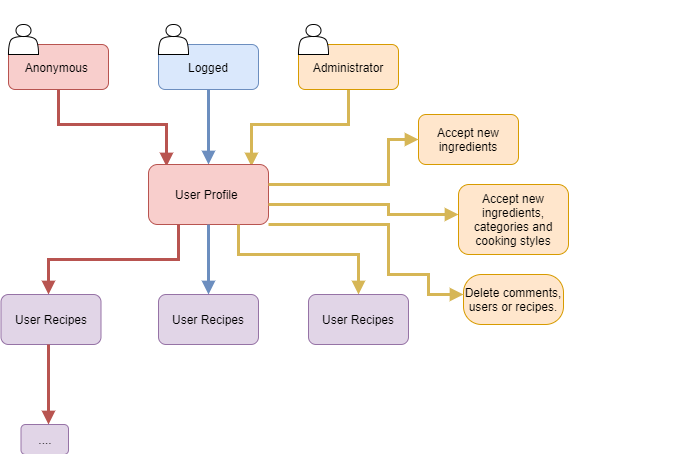

The diagram above was exported from draw.io. Its source (the exported page's mxGraphModel, read from the mxfile embedded in the PNG):
<mxGraphModel dx="1382" dy="764" grid="1" gridSize="10" guides="1" tooltips="1" connect="1" arrows="1" fold="1" page="1" pageScale="1" pageWidth="850" pageHeight="1100" math="0" shadow="0">
  <root>
    <mxCell id="0" />
    <mxCell id="1" parent="0" />
    <mxCell id="DZzJJoauuxQb40DjSZlp-25" style="edgeStyle=orthogonalEdgeStyle;rounded=0;orthogonalLoop=1;jettySize=auto;html=1;exitX=1.008;exitY=0.117;exitDx=0;exitDy=0;endArrow=block;endFill=1;exitPerimeter=0;entryX=0;entryY=0.5;entryDx=0;entryDy=0;" edge="1" parent="1" target="DZzJJoauuxQb40DjSZlp-26">
      <mxGeometry relative="1" as="geometry">
        <mxPoint x="320" y="187" as="targetPoint" />
        <mxPoint x="250.96000000000004" y="187.01999999999998" as="sourcePoint" />
      </mxGeometry>
    </mxCell>
    <mxCell id="DZzJJoauuxQb40DjSZlp-1" value="Home" style="rounded=1;whiteSpace=wrap;html=1;fillColor=#e1d5e7;strokeColor=#9673a6;" vertex="1" parent="1">
      <mxGeometry x="130" y="170" width="120" height="60" as="geometry" />
    </mxCell>
    <mxCell id="DZzJJoauuxQb40DjSZlp-17" style="edgeStyle=orthogonalEdgeStyle;rounded=0;orthogonalLoop=1;jettySize=auto;html=1;exitX=1;exitY=0.5;exitDx=0;exitDy=0;endArrow=block;endFill=1;" edge="1" parent="1" source="DZzJJoauuxQb40DjSZlp-2">
      <mxGeometry relative="1" as="geometry">
        <mxPoint x="320" y="290" as="targetPoint" />
      </mxGeometry>
    </mxCell>
    <mxCell id="DZzJJoauuxQb40DjSZlp-2" value="User Profile&amp;nbsp;" style="rounded=1;whiteSpace=wrap;html=1;fillColor=#f8cecc;strokeColor=#b85450;" vertex="1" parent="1">
      <mxGeometry x="130" y="260" width="120" height="60" as="geometry" />
    </mxCell>
    <mxCell id="DZzJJoauuxQb40DjSZlp-3" value="Ranking" style="rounded=1;whiteSpace=wrap;html=1;fillColor=#e1d5e7;strokeColor=#9673a6;" vertex="1" parent="1">
      <mxGeometry x="130" y="350" width="120" height="60" as="geometry" />
    </mxCell>
    <mxCell id="DZzJJoauuxQb40DjSZlp-4" value="Login/Sign Up" style="rounded=1;whiteSpace=wrap;html=1;fillColor=#e1d5e7;strokeColor=#9673a6;" vertex="1" parent="1">
      <mxGeometry x="130" y="440" width="120" height="60" as="geometry" />
    </mxCell>
    <mxCell id="DZzJJoauuxQb40DjSZlp-9" value="" style="endArrow=none;html=1;" edge="1" parent="1">
      <mxGeometry width="50" height="50" relative="1" as="geometry">
        <mxPoint x="100" y="550" as="sourcePoint" />
        <mxPoint x="100" y="200" as="targetPoint" />
      </mxGeometry>
    </mxCell>
    <mxCell id="DZzJJoauuxQb40DjSZlp-11" value="" style="endArrow=none;html=1;entryX=0;entryY=0.5;entryDx=0;entryDy=0;" edge="1" parent="1">
      <mxGeometry width="50" height="50" relative="1" as="geometry">
        <mxPoint x="100" y="290" as="sourcePoint" />
        <mxPoint x="130" y="290" as="targetPoint" />
        <Array as="points">
          <mxPoint x="130" y="290" />
        </Array>
      </mxGeometry>
    </mxCell>
    <mxCell id="DZzJJoauuxQb40DjSZlp-12" value="" style="endArrow=none;html=1;entryX=0;entryY=0.5;entryDx=0;entryDy=0;" edge="1" parent="1">
      <mxGeometry width="50" height="50" relative="1" as="geometry">
        <mxPoint x="100" y="460" as="sourcePoint" />
        <mxPoint x="130" y="460" as="targetPoint" />
        <Array as="points">
          <mxPoint x="130" y="460" />
        </Array>
      </mxGeometry>
    </mxCell>
    <mxCell id="DZzJJoauuxQb40DjSZlp-13" value="" style="endArrow=none;html=1;entryX=0;entryY=0.5;entryDx=0;entryDy=0;" edge="1" parent="1">
      <mxGeometry width="50" height="50" relative="1" as="geometry">
        <mxPoint x="100" y="379.5" as="sourcePoint" />
        <mxPoint x="130" y="379.5" as="targetPoint" />
        <Array as="points">
          <mxPoint x="130" y="379.5" />
        </Array>
      </mxGeometry>
    </mxCell>
    <mxCell id="DZzJJoauuxQb40DjSZlp-16" value="" style="endArrow=none;html=1;entryX=0;entryY=0.5;entryDx=0;entryDy=0;" edge="1" parent="1">
      <mxGeometry width="50" height="50" relative="1" as="geometry">
        <mxPoint x="100" y="199.5" as="sourcePoint" />
        <mxPoint x="130" y="199.5" as="targetPoint" />
        <Array as="points">
          <mxPoint x="130" y="199.5" />
        </Array>
      </mxGeometry>
    </mxCell>
    <mxCell id="DZzJJoauuxQb40DjSZlp-21" style="edgeStyle=orthogonalEdgeStyle;rounded=0;orthogonalLoop=1;jettySize=auto;html=1;exitX=1;exitY=0.5;exitDx=0;exitDy=0;endArrow=block;endFill=1;" edge="1" parent="1" source="DZzJJoauuxQb40DjSZlp-20">
      <mxGeometry relative="1" as="geometry">
        <mxPoint x="490" y="295" as="targetPoint" />
      </mxGeometry>
    </mxCell>
    <mxCell id="DZzJJoauuxQb40DjSZlp-20" value="User Recipes" style="rounded=1;whiteSpace=wrap;html=1;fillColor=#e1d5e7;strokeColor=#9673a6;" vertex="1" parent="1">
      <mxGeometry x="320" y="270" width="100" height="50" as="geometry" />
    </mxCell>
    <mxCell id="DZzJJoauuxQb40DjSZlp-31" style="edgeStyle=orthogonalEdgeStyle;rounded=0;orthogonalLoop=1;jettySize=auto;html=1;exitX=0.75;exitY=0;exitDx=0;exitDy=0;endArrow=block;endFill=1;" edge="1" parent="1" source="DZzJJoauuxQb40DjSZlp-22">
      <mxGeometry relative="1" as="geometry">
        <mxPoint x="100" y="200" as="targetPoint" />
        <Array as="points">
          <mxPoint x="573" y="100" />
          <mxPoint x="100" y="100" />
        </Array>
      </mxGeometry>
    </mxCell>
    <mxCell id="DZzJJoauuxQb40DjSZlp-22" value="Recipe Page" style="rounded=1;whiteSpace=wrap;html=1;fillColor=#e1d5e7;strokeColor=#9673a6;" vertex="1" parent="1">
      <mxGeometry x="490" y="270" width="110" height="50" as="geometry" />
    </mxCell>
    <mxCell id="DZzJJoauuxQb40DjSZlp-26" value="Publish Recipe" style="rounded=1;whiteSpace=wrap;html=1;fillColor=#f8cecc;strokeColor=#b85450;" vertex="1" parent="1">
      <mxGeometry x="320" y="150" width="100" height="40" as="geometry" />
    </mxCell>
    <mxCell id="DZzJJoauuxQb40DjSZlp-29" style="edgeStyle=orthogonalEdgeStyle;rounded=0;orthogonalLoop=1;jettySize=auto;html=1;exitX=1.008;exitY=0.117;exitDx=0;exitDy=0;endArrow=block;endFill=1;exitPerimeter=0;entryX=0;entryY=0.5;entryDx=0;entryDy=0;" edge="1" parent="1" target="DZzJJoauuxQb40DjSZlp-30">
      <mxGeometry relative="1" as="geometry">
        <mxPoint x="320" y="207" as="targetPoint" />
        <mxPoint x="250.96000000000004" y="207.01999999999998" as="sourcePoint" />
      </mxGeometry>
    </mxCell>
    <mxCell id="DZzJJoauuxQb40DjSZlp-30" value="Filtered Search" style="rounded=1;whiteSpace=wrap;html=1;" vertex="1" parent="1">
      <mxGeometry x="320" y="200" width="100" height="40" as="geometry" />
    </mxCell>
    <mxCell id="DZzJJoauuxQb40DjSZlp-42" style="edgeStyle=orthogonalEdgeStyle;rounded=0;orthogonalLoop=1;jettySize=auto;html=1;exitX=1;exitY=0.5;exitDx=0;exitDy=0;endArrow=block;endFill=1;" edge="1" parent="1" source="DZzJJoauuxQb40DjSZlp-32">
      <mxGeometry relative="1" as="geometry">
        <mxPoint x="320" y="560" as="targetPoint" />
      </mxGeometry>
    </mxCell>
    <mxCell id="DZzJJoauuxQb40DjSZlp-32" value="Search User/Recipe" style="rounded=1;whiteSpace=wrap;html=1;fillColor=#e1d5e7;strokeColor=#9673a6;" vertex="1" parent="1">
      <mxGeometry x="130" y="530" width="120" height="60" as="geometry" />
    </mxCell>
    <mxCell id="DZzJJoauuxQb40DjSZlp-33" value="" style="endArrow=none;html=1;entryX=0;entryY=0.5;entryDx=0;entryDy=0;" edge="1" parent="1">
      <mxGeometry width="50" height="50" relative="1" as="geometry">
        <mxPoint x="100" y="550" as="sourcePoint" />
        <mxPoint x="130" y="550" as="targetPoint" />
        <Array as="points">
          <mxPoint x="130" y="550" />
        </Array>
      </mxGeometry>
    </mxCell>
    <mxCell id="DZzJJoauuxQb40DjSZlp-35" value="Filtered Search" style="rounded=1;whiteSpace=wrap;html=1;fillColor=#e1d5e7;strokeColor=#9673a6;" vertex="1" parent="1">
      <mxGeometry x="320" y="200" width="100" height="40" as="geometry" />
    </mxCell>
    <mxCell id="DZzJJoauuxQb40DjSZlp-36" value="Login" style="rounded=1;whiteSpace=wrap;html=1;fillColor=#f8cecc;strokeColor=#b85450;" vertex="1" parent="1">
      <mxGeometry x="320" y="430" width="100" height="40" as="geometry" />
    </mxCell>
    <mxCell id="DZzJJoauuxQb40DjSZlp-37" value="Sign Up" style="rounded=1;whiteSpace=wrap;html=1;fillColor=#e1d5e7;strokeColor=#9673a6;" vertex="1" parent="1">
      <mxGeometry x="320" y="480" width="100" height="40" as="geometry" />
    </mxCell>
    <mxCell id="DZzJJoauuxQb40DjSZlp-40" style="edgeStyle=orthogonalEdgeStyle;rounded=0;orthogonalLoop=1;jettySize=auto;html=1;exitX=1.008;exitY=0.117;exitDx=0;exitDy=0;endArrow=block;endFill=1;exitPerimeter=0;" edge="1" parent="1">
      <mxGeometry relative="1" as="geometry">
        <mxPoint x="319" y="445" as="targetPoint" />
        <mxPoint x="250.00000000000003" y="462.02" as="sourcePoint" />
        <Array as="points">
          <mxPoint x="280" y="462" />
          <mxPoint x="280" y="445" />
        </Array>
      </mxGeometry>
    </mxCell>
    <mxCell id="DZzJJoauuxQb40DjSZlp-41" style="edgeStyle=orthogonalEdgeStyle;rounded=0;orthogonalLoop=1;jettySize=auto;html=1;exitX=1.008;exitY=0.117;exitDx=0;exitDy=0;endArrow=block;endFill=1;exitPerimeter=0;entryX=0;entryY=0.5;entryDx=0;entryDy=0;" edge="1" parent="1">
      <mxGeometry relative="1" as="geometry">
        <mxPoint x="319.03999999999996" y="495" as="targetPoint" />
        <mxPoint x="250.00000000000003" y="482.02" as="sourcePoint" />
        <Array as="points">
          <mxPoint x="280" y="482" />
          <mxPoint x="280" y="495" />
        </Array>
      </mxGeometry>
    </mxCell>
    <mxCell id="DZzJJoauuxQb40DjSZlp-43" value="Search Page" style="rounded=1;whiteSpace=wrap;html=1;fillColor=#e1d5e7;strokeColor=#9673a6;" vertex="1" parent="1">
      <mxGeometry x="320" y="540" width="100" height="50" as="geometry" />
    </mxCell>
    <mxCell id="DZzJJoauuxQb40DjSZlp-53" style="edgeStyle=orthogonalEdgeStyle;rounded=0;orthogonalLoop=1;jettySize=auto;html=1;entryX=0.5;entryY=0;entryDx=0;entryDy=0;endArrow=block;endFill=1;" edge="1" parent="1" source="DZzJJoauuxQb40DjSZlp-45" target="DZzJJoauuxQb40DjSZlp-1">
      <mxGeometry relative="1" as="geometry" />
    </mxCell>
    <mxCell id="DZzJJoauuxQb40DjSZlp-45" value="" style="pointerEvents=1;shadow=0;dashed=0;html=1;strokeColor=none;labelPosition=center;verticalLabelPosition=bottom;verticalAlign=top;align=center;fillColor=#505050;shape=mxgraph.mscae.intune.user_group" vertex="1" parent="1">
      <mxGeometry x="162.5" y="40" width="57.5" height="40" as="geometry" />
    </mxCell>
    <mxCell id="DZzJJoauuxQb40DjSZlp-54" value="Anonymous can't&amp;nbsp;" style="rounded=1;whiteSpace=wrap;html=1;fillColor=#f8cecc;strokeColor=#b85450;" vertex="1" parent="1">
      <mxGeometry x="660" y="35" width="100" height="45" as="geometry" />
    </mxCell>
    <mxCell id="DZzJJoauuxQb40DjSZlp-71" style="edgeStyle=orthogonalEdgeStyle;rounded=0;orthogonalLoop=1;jettySize=auto;html=1;entryX=0.15;entryY=0.033;entryDx=0;entryDy=0;entryPerimeter=0;endArrow=block;endFill=1;fillColor=#f8cecc;strokeColor=#b85450;comic=0;strokeWidth=3;" edge="1" parent="1" source="DZzJJoauuxQb40DjSZlp-58" target="DZzJJoauuxQb40DjSZlp-67">
      <mxGeometry relative="1" as="geometry">
        <Array as="points">
          <mxPoint x="120" y="740" />
          <mxPoint x="228" y="740" />
        </Array>
      </mxGeometry>
    </mxCell>
    <mxCell id="DZzJJoauuxQb40DjSZlp-58" value="Anonymous&amp;nbsp;" style="rounded=1;whiteSpace=wrap;html=1;fillColor=#f8cecc;strokeColor=#b85450;" vertex="1" parent="1">
      <mxGeometry x="70" y="660" width="100" height="45" as="geometry" />
    </mxCell>
    <mxCell id="DZzJJoauuxQb40DjSZlp-59" value="" style="shape=actor;whiteSpace=wrap;html=1;" vertex="1" parent="1">
      <mxGeometry x="70" y="640" width="30" height="30" as="geometry" />
    </mxCell>
    <mxCell id="DZzJJoauuxQb40DjSZlp-70" style="edgeStyle=orthogonalEdgeStyle;rounded=0;orthogonalLoop=1;jettySize=auto;html=1;entryX=0.5;entryY=0;entryDx=0;entryDy=0;endArrow=block;endFill=1;fillColor=#dae8fc;strokeColor=#6c8ebf;strokeWidth=3;" edge="1" parent="1" source="DZzJJoauuxQb40DjSZlp-62" target="DZzJJoauuxQb40DjSZlp-67">
      <mxGeometry relative="1" as="geometry" />
    </mxCell>
    <mxCell id="DZzJJoauuxQb40DjSZlp-62" value="Logged" style="rounded=1;whiteSpace=wrap;html=1;fillColor=#dae8fc;strokeColor=#6c8ebf;" vertex="1" parent="1">
      <mxGeometry x="220" y="660" width="100" height="45" as="geometry" />
    </mxCell>
    <mxCell id="DZzJJoauuxQb40DjSZlp-68" style="edgeStyle=orthogonalEdgeStyle;rounded=0;orthogonalLoop=1;jettySize=auto;html=1;entryX=0.858;entryY=0.033;entryDx=0;entryDy=0;entryPerimeter=0;endArrow=block;endFill=1;fillColor=#fff2cc;strokeColor=#d6b656;strokeWidth=3;" edge="1" parent="1" source="DZzJJoauuxQb40DjSZlp-63" target="DZzJJoauuxQb40DjSZlp-67">
      <mxGeometry relative="1" as="geometry">
        <Array as="points">
          <mxPoint x="410" y="740" />
          <mxPoint x="313" y="740" />
        </Array>
      </mxGeometry>
    </mxCell>
    <mxCell id="DZzJJoauuxQb40DjSZlp-63" value="Administrator" style="rounded=1;whiteSpace=wrap;html=1;fillColor=#ffe6cc;strokeColor=#d79b00;" vertex="1" parent="1">
      <mxGeometry x="360" y="660" width="100" height="45" as="geometry" />
    </mxCell>
    <mxCell id="DZzJJoauuxQb40DjSZlp-65" value="" style="shape=actor;whiteSpace=wrap;html=1;" vertex="1" parent="1">
      <mxGeometry x="220" y="640" width="30" height="30" as="geometry" />
    </mxCell>
    <mxCell id="DZzJJoauuxQb40DjSZlp-66" value="" style="shape=actor;whiteSpace=wrap;html=1;" vertex="1" parent="1">
      <mxGeometry x="360" y="640" width="30" height="30" as="geometry" />
    </mxCell>
    <mxCell id="DZzJJoauuxQb40DjSZlp-67" value="User Profile&amp;nbsp;" style="rounded=1;whiteSpace=wrap;html=1;fillColor=#f8cecc;strokeColor=#b85450;" vertex="1" parent="1">
      <mxGeometry x="210" y="780" width="120" height="60" as="geometry" />
    </mxCell>
    <mxCell id="DZzJJoauuxQb40DjSZlp-72" style="edgeStyle=orthogonalEdgeStyle;rounded=0;orthogonalLoop=1;jettySize=auto;html=1;endArrow=block;endFill=1;fillColor=#f8cecc;strokeColor=#b85450;comic=0;strokeWidth=3;" edge="1" parent="1" source="DZzJJoauuxQb40DjSZlp-67" target="DZzJJoauuxQb40DjSZlp-73">
      <mxGeometry relative="1" as="geometry">
        <mxPoint x="240" y="840" as="sourcePoint" />
        <mxPoint x="110" y="950" as="targetPoint" />
        <Array as="points">
          <mxPoint x="240" y="875" />
          <mxPoint x="110" y="875" />
        </Array>
      </mxGeometry>
    </mxCell>
    <mxCell id="DZzJJoauuxQb40DjSZlp-73" value="User Recipes" style="rounded=1;whiteSpace=wrap;html=1;fillColor=#e1d5e7;strokeColor=#9673a6;" vertex="1" parent="1">
      <mxGeometry x="62.5" y="910" width="100" height="50" as="geometry" />
    </mxCell>
    <mxCell id="DZzJJoauuxQb40DjSZlp-76" style="edgeStyle=orthogonalEdgeStyle;rounded=0;orthogonalLoop=1;jettySize=auto;html=1;endArrow=block;endFill=1;fillColor=#f8cecc;strokeColor=#b85450;comic=0;strokeWidth=3;" edge="1" parent="1">
      <mxGeometry relative="1" as="geometry">
        <mxPoint x="110" y="960" as="sourcePoint" />
        <mxPoint x="110" y="1040" as="targetPoint" />
        <Array as="points">
          <mxPoint x="110" y="1020" />
          <mxPoint x="110" y="1020" />
        </Array>
      </mxGeometry>
    </mxCell>
    <mxCell id="DZzJJoauuxQb40DjSZlp-77" value="...." style="rounded=1;whiteSpace=wrap;html=1;fillColor=#e1d5e7;strokeColor=#9673a6;" vertex="1" parent="1">
      <mxGeometry x="82.5" y="1040" width="47.5" height="30" as="geometry" />
    </mxCell>
    <mxCell id="DZzJJoauuxQb40DjSZlp-79" style="edgeStyle=orthogonalEdgeStyle;rounded=0;orthogonalLoop=1;jettySize=auto;html=1;endArrow=block;endFill=1;fillColor=#dae8fc;strokeColor=#6c8ebf;strokeWidth=3;" edge="1" parent="1" source="DZzJJoauuxQb40DjSZlp-67" target="DZzJJoauuxQb40DjSZlp-80">
      <mxGeometry relative="1" as="geometry">
        <mxPoint x="269.5" y="840" as="sourcePoint" />
        <mxPoint x="269.5" y="915" as="targetPoint" />
      </mxGeometry>
    </mxCell>
    <mxCell id="DZzJJoauuxQb40DjSZlp-80" value="User Recipes" style="rounded=1;whiteSpace=wrap;html=1;fillColor=#e1d5e7;strokeColor=#9673a6;" vertex="1" parent="1">
      <mxGeometry x="220" y="910" width="100" height="50" as="geometry" />
    </mxCell>
    <mxCell id="DZzJJoauuxQb40DjSZlp-82" style="edgeStyle=orthogonalEdgeStyle;rounded=0;orthogonalLoop=1;jettySize=auto;html=1;endArrow=block;endFill=1;fillColor=#fff2cc;strokeColor=#d6b656;strokeWidth=3;" edge="1" parent="1" source="DZzJJoauuxQb40DjSZlp-67" target="DZzJJoauuxQb40DjSZlp-84">
      <mxGeometry relative="1" as="geometry">
        <mxPoint x="473.52" y="860" as="sourcePoint" />
        <mxPoint x="376.48" y="936.98" as="targetPoint" />
        <Array as="points">
          <mxPoint x="300" y="870" />
          <mxPoint x="420" y="870" />
        </Array>
      </mxGeometry>
    </mxCell>
    <mxCell id="DZzJJoauuxQb40DjSZlp-84" value="User Recipes" style="rounded=1;whiteSpace=wrap;html=1;fillColor=#e1d5e7;strokeColor=#9673a6;" vertex="1" parent="1">
      <mxGeometry x="370" y="910" width="100" height="50" as="geometry" />
    </mxCell>
    <mxCell id="DZzJJoauuxQb40DjSZlp-85" style="edgeStyle=orthogonalEdgeStyle;rounded=0;orthogonalLoop=1;jettySize=auto;html=1;endArrow=block;endFill=1;fillColor=#fff2cc;strokeColor=#d6b656;strokeWidth=3;" edge="1" parent="1" source="DZzJJoauuxQb40DjSZlp-67" target="DZzJJoauuxQb40DjSZlp-86">
      <mxGeometry relative="1" as="geometry">
        <mxPoint x="330" y="810" as="sourcePoint" />
        <mxPoint x="460" y="820" as="targetPoint" />
        <Array as="points">
          <mxPoint x="450" y="820" />
          <mxPoint x="450" y="830" />
        </Array>
      </mxGeometry>
    </mxCell>
    <mxCell id="DZzJJoauuxQb40DjSZlp-86" value="Accept new ingredients, categories and cooking styles" style="rounded=1;whiteSpace=wrap;html=1;fillColor=#ffe6cc;strokeColor=#d79b00;" vertex="1" parent="1">
      <mxGeometry x="520" y="800" width="110" height="70" as="geometry" />
    </mxCell>
    <mxCell id="DZzJJoauuxQb40DjSZlp-87" value="Accept new ingredients" style="rounded=1;whiteSpace=wrap;html=1;fillColor=#ffe6cc;strokeColor=#d79b00;" vertex="1" parent="1">
      <mxGeometry x="480" y="730" width="100" height="50" as="geometry" />
    </mxCell>
    <mxCell id="DZzJJoauuxQb40DjSZlp-88" style="edgeStyle=orthogonalEdgeStyle;rounded=0;orthogonalLoop=1;jettySize=auto;html=1;endArrow=block;endFill=1;fillColor=#fff2cc;strokeColor=#d6b656;strokeWidth=3;" edge="1" parent="1" target="DZzJJoauuxQb40DjSZlp-87">
      <mxGeometry relative="1" as="geometry">
        <mxPoint x="330" y="800" as="sourcePoint" />
        <mxPoint x="460" y="800" as="targetPoint" />
        <Array as="points">
          <mxPoint x="450" y="800" />
          <mxPoint x="450" y="755" />
        </Array>
      </mxGeometry>
    </mxCell>
    <mxCell id="DZzJJoauuxQb40DjSZlp-89" value="Delete comments, users or recipes." style="rounded=1;whiteSpace=wrap;html=1;fillColor=#ffe6cc;strokeColor=#d79b00;arcSize=36;" vertex="1" parent="1">
      <mxGeometry x="525" y="890" width="100" height="50" as="geometry" />
    </mxCell>
    <mxCell id="DZzJJoauuxQb40DjSZlp-90" style="edgeStyle=orthogonalEdgeStyle;rounded=0;orthogonalLoop=1;jettySize=auto;html=1;endArrow=block;endFill=1;fillColor=#fff2cc;strokeColor=#d6b656;strokeWidth=3;" edge="1" parent="1" source="DZzJJoauuxQb40DjSZlp-67" target="DZzJJoauuxQb40DjSZlp-89">
      <mxGeometry relative="1" as="geometry">
        <mxPoint x="330" y="832.5" as="sourcePoint" />
        <mxPoint x="480" y="857.5" as="targetPoint" />
        <Array as="points">
          <mxPoint x="450" y="840" />
          <mxPoint x="450" y="890" />
          <mxPoint x="490" y="890" />
          <mxPoint x="490" y="910" />
        </Array>
      </mxGeometry>
    </mxCell>
  </root>
</mxGraphModel>